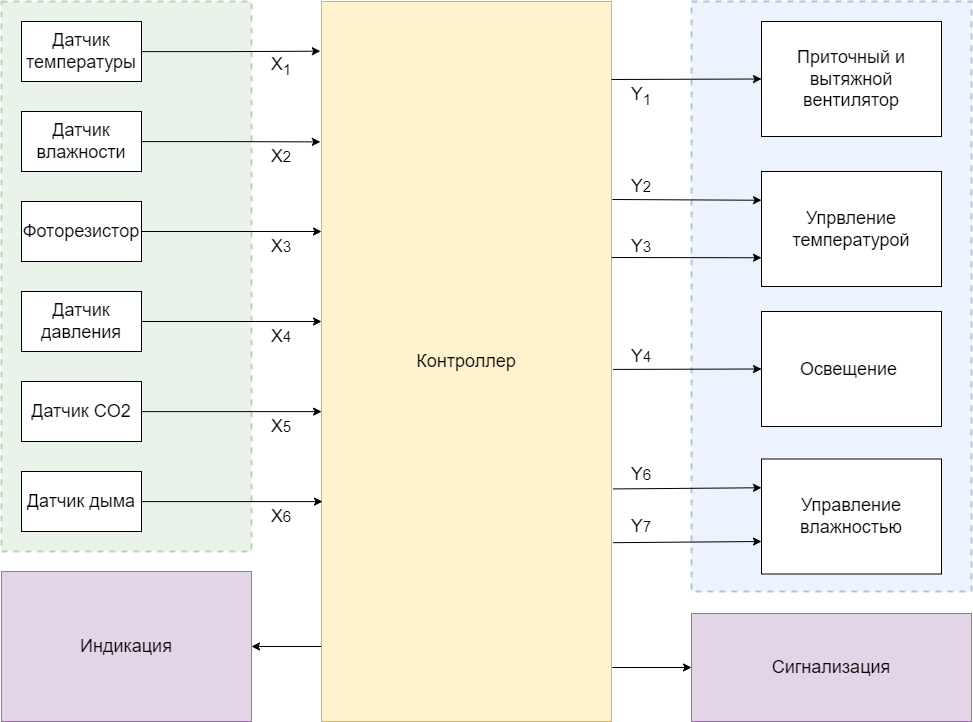

The diagram above was exported from draw.io. Its source (the exported page's mxGraphModel, read from the mxfile embedded in the PNG):
<mxGraphModel dx="3471" dy="1347" grid="1" gridSize="10" guides="1" tooltips="1" connect="1" arrows="1" fold="1" page="1" pageScale="1" pageWidth="1169" pageHeight="1654" math="0" shadow="0">
  <root>
    <mxCell id="0" />
    <mxCell id="1" parent="0" />
    <mxCell id="JR_0A8n3OGwCboEsffd9-19" value="" style="rounded=0;whiteSpace=wrap;html=1;fontSize=18;fillColor=#d5e8d4;strokeColor=#82b366;strokeWidth=2;dashed=1;opacity=50;" parent="1" vertex="1">
      <mxGeometry x="-1080" y="170" width="250" height="550" as="geometry" />
    </mxCell>
    <mxCell id="JR_0A8n3OGwCboEsffd9-20" style="edgeStyle=orthogonalEdgeStyle;rounded=0;orthogonalLoop=1;jettySize=auto;html=1;entryX=1;entryY=0.5;entryDx=0;entryDy=0;fontSize=18;" parent="1" source="JR_0A8n3OGwCboEsffd9-2" target="JR_0A8n3OGwCboEsffd9-16" edge="1">
      <mxGeometry relative="1" as="geometry">
        <Array as="points">
          <mxPoint x="-615" y="815" />
        </Array>
      </mxGeometry>
    </mxCell>
    <mxCell id="JR_0A8n3OGwCboEsffd9-2" value="&lt;font style=&quot;font-size: 18px;&quot;&gt;Контроллер&lt;/font&gt;" style="rounded=0;whiteSpace=wrap;html=1;fillColor=#fff2cc;strokeColor=#d6b656;" parent="1" vertex="1">
      <mxGeometry x="-760" y="170" width="290" height="720" as="geometry" />
    </mxCell>
    <mxCell id="JR_0A8n3OGwCboEsffd9-10" style="edgeStyle=orthogonalEdgeStyle;rounded=0;orthogonalLoop=1;jettySize=auto;html=1;entryX=-0.004;entryY=0.069;entryDx=0;entryDy=0;entryPerimeter=0;" parent="1" source="JR_0A8n3OGwCboEsffd9-3" target="JR_0A8n3OGwCboEsffd9-2" edge="1">
      <mxGeometry relative="1" as="geometry" />
    </mxCell>
    <mxCell id="JR_0A8n3OGwCboEsffd9-3" value="Датчик температуры" style="rounded=0;whiteSpace=wrap;html=1;fontSize=18;" parent="1" vertex="1">
      <mxGeometry x="-1060" y="190" width="120" height="60" as="geometry" />
    </mxCell>
    <mxCell id="JR_0A8n3OGwCboEsffd9-11" style="edgeStyle=orthogonalEdgeStyle;rounded=0;orthogonalLoop=1;jettySize=auto;html=1;entryX=-0.004;entryY=0.195;entryDx=0;entryDy=0;entryPerimeter=0;" parent="1" source="JR_0A8n3OGwCboEsffd9-4" target="JR_0A8n3OGwCboEsffd9-2" edge="1">
      <mxGeometry relative="1" as="geometry" />
    </mxCell>
    <mxCell id="JR_0A8n3OGwCboEsffd9-4" value="Датчик влажности" style="rounded=0;whiteSpace=wrap;html=1;fontSize=18;" parent="1" vertex="1">
      <mxGeometry x="-1060" y="280" width="120" height="60" as="geometry" />
    </mxCell>
    <mxCell id="JR_0A8n3OGwCboEsffd9-12" style="edgeStyle=orthogonalEdgeStyle;rounded=0;orthogonalLoop=1;jettySize=auto;html=1;" parent="1" source="JR_0A8n3OGwCboEsffd9-5" edge="1">
      <mxGeometry relative="1" as="geometry">
        <mxPoint x="-760" y="400" as="targetPoint" />
      </mxGeometry>
    </mxCell>
    <mxCell id="JR_0A8n3OGwCboEsffd9-5" value="Фоторезистор" style="rounded=0;whiteSpace=wrap;html=1;fontSize=18;" parent="1" vertex="1">
      <mxGeometry x="-1060" y="370" width="120" height="60" as="geometry" />
    </mxCell>
    <mxCell id="JR_0A8n3OGwCboEsffd9-13" style="edgeStyle=orthogonalEdgeStyle;rounded=0;orthogonalLoop=1;jettySize=auto;html=1;" parent="1" source="JR_0A8n3OGwCboEsffd9-6" edge="1">
      <mxGeometry relative="1" as="geometry">
        <mxPoint x="-760" y="490" as="targetPoint" />
      </mxGeometry>
    </mxCell>
    <mxCell id="JR_0A8n3OGwCboEsffd9-6" value="Датчик давления" style="rounded=0;whiteSpace=wrap;html=1;fontSize=18;" parent="1" vertex="1">
      <mxGeometry x="-1060" y="460" width="120" height="60" as="geometry" />
    </mxCell>
    <mxCell id="JR_0A8n3OGwCboEsffd9-14" style="edgeStyle=orthogonalEdgeStyle;rounded=0;orthogonalLoop=1;jettySize=auto;html=1;" parent="1" source="JR_0A8n3OGwCboEsffd9-7" edge="1">
      <mxGeometry relative="1" as="geometry">
        <mxPoint x="-760" y="580" as="targetPoint" />
        <Array as="points">
          <mxPoint x="-760" y="580" />
        </Array>
      </mxGeometry>
    </mxCell>
    <mxCell id="JR_0A8n3OGwCboEsffd9-7" value="Датчик CO2" style="rounded=0;whiteSpace=wrap;html=1;fontSize=18;" parent="1" vertex="1">
      <mxGeometry x="-1060" y="550" width="120" height="60" as="geometry" />
    </mxCell>
    <mxCell id="JR_0A8n3OGwCboEsffd9-15" style="edgeStyle=orthogonalEdgeStyle;rounded=0;orthogonalLoop=1;jettySize=auto;html=1;" parent="1" source="JR_0A8n3OGwCboEsffd9-8" edge="1">
      <mxGeometry relative="1" as="geometry">
        <mxPoint x="-759" y="670" as="targetPoint" />
        <Array as="points">
          <mxPoint x="-759" y="670" />
        </Array>
      </mxGeometry>
    </mxCell>
    <mxCell id="JR_0A8n3OGwCboEsffd9-8" value="Датчик дыма" style="rounded=0;whiteSpace=wrap;html=1;fontSize=18;" parent="1" vertex="1">
      <mxGeometry x="-1060" y="640" width="120" height="60" as="geometry" />
    </mxCell>
    <mxCell id="JR_0A8n3OGwCboEsffd9-16" value="Индикация" style="rounded=0;whiteSpace=wrap;html=1;fontSize=18;fillColor=#e1d5e7;strokeColor=#9673a6;" parent="1" vertex="1">
      <mxGeometry x="-1080" y="740" width="250" height="150" as="geometry" />
    </mxCell>
    <mxCell id="JR_0A8n3OGwCboEsffd9-18" value="" style="rounded=0;whiteSpace=wrap;html=1;fontSize=18;fillColor=#dae8fc;strokeColor=#6c8ebf;dashed=1;opacity=50;strokeWidth=2;" parent="1" vertex="1">
      <mxGeometry x="-390" y="170" width="280" height="590" as="geometry" />
    </mxCell>
    <mxCell id="JR_0A8n3OGwCboEsffd9-21" value="Приточный и вытяжной вентилятор" style="rounded=0;whiteSpace=wrap;html=1;fontSize=18;" parent="1" vertex="1">
      <mxGeometry x="-320" y="190" width="180" height="115" as="geometry" />
    </mxCell>
    <mxCell id="JR_0A8n3OGwCboEsffd9-24" value="Управление влажностью" style="rounded=0;whiteSpace=wrap;html=1;fontSize=18;" parent="1" vertex="1">
      <mxGeometry x="-320" y="627.5" width="180" height="115" as="geometry" />
    </mxCell>
    <mxCell id="JR_0A8n3OGwCboEsffd9-26" value="Освещение&amp;nbsp;" style="rounded=0;whiteSpace=wrap;html=1;fontSize=18;" parent="1" vertex="1">
      <mxGeometry x="-320" y="480" width="180" height="115" as="geometry" />
    </mxCell>
    <mxCell id="JR_0A8n3OGwCboEsffd9-27" value="" style="endArrow=classic;html=1;rounded=0;fontSize=18;entryX=0;entryY=0.5;entryDx=0;entryDy=0;" parent="1" target="JR_0A8n3OGwCboEsffd9-21" edge="1">
      <mxGeometry width="50" height="50" relative="1" as="geometry">
        <mxPoint x="-470" y="248" as="sourcePoint" />
        <mxPoint x="-440" y="240" as="targetPoint" />
      </mxGeometry>
    </mxCell>
    <mxCell id="JR_0A8n3OGwCboEsffd9-28" value="" style="endArrow=classic;html=1;rounded=0;fontSize=18;exitX=1.003;exitY=0.275;exitDx=0;exitDy=0;exitPerimeter=0;entryX=0;entryY=0.25;entryDx=0;entryDy=0;" parent="1" source="JR_0A8n3OGwCboEsffd9-2" edge="1" target="JR_0A8n3OGwCboEsffd9-35">
      <mxGeometry width="50" height="50" relative="1" as="geometry">
        <mxPoint x="-410" y="410" as="sourcePoint" />
        <mxPoint x="-320" y="355" as="targetPoint" />
      </mxGeometry>
    </mxCell>
    <mxCell id="JR_0A8n3OGwCboEsffd9-29" value="" style="endArrow=classic;html=1;rounded=0;fontSize=18;exitX=1.005;exitY=0.511;exitDx=0;exitDy=0;entryX=0;entryY=0.5;entryDx=0;entryDy=0;exitPerimeter=0;" parent="1" source="JR_0A8n3OGwCboEsffd9-2" target="JR_0A8n3OGwCboEsffd9-26" edge="1">
      <mxGeometry width="50" height="50" relative="1" as="geometry">
        <mxPoint x="-460.28999999999996" y="365.76" as="sourcePoint" />
        <mxPoint x="-310" y="365" as="targetPoint" />
      </mxGeometry>
    </mxCell>
    <mxCell id="JR_0A8n3OGwCboEsffd9-30" value="" style="endArrow=classic;html=1;rounded=0;fontSize=18;exitX=1.005;exitY=0.677;exitDx=0;exitDy=0;exitPerimeter=0;entryX=0;entryY=0.25;entryDx=0;entryDy=0;" parent="1" source="JR_0A8n3OGwCboEsffd9-2" edge="1" target="JR_0A8n3OGwCboEsffd9-24">
      <mxGeometry width="50" height="50" relative="1" as="geometry">
        <mxPoint x="-450.28999999999996" y="375.76" as="sourcePoint" />
        <mxPoint x="-320" y="575" as="targetPoint" />
      </mxGeometry>
    </mxCell>
    <mxCell id="JR_0A8n3OGwCboEsffd9-31" value="" style="endArrow=classic;html=1;rounded=0;fontSize=18;entryX=0;entryY=0.5;entryDx=0;entryDy=0;exitX=1.003;exitY=0.925;exitDx=0;exitDy=0;exitPerimeter=0;" parent="1" edge="1" target="HRFES05JHpBVg0rQmyw2-1" source="JR_0A8n3OGwCboEsffd9-2">
      <mxGeometry width="50" height="50" relative="1" as="geometry">
        <mxPoint x="-470" y="827" as="sourcePoint" />
        <mxPoint x="-320" y="694.8199999999999" as="targetPoint" />
      </mxGeometry>
    </mxCell>
    <mxCell id="JR_0A8n3OGwCboEsffd9-35" value="Упрвление температурой" style="rounded=0;whiteSpace=wrap;html=1;fontSize=18;" parent="1" vertex="1">
      <mxGeometry x="-320" y="340" width="180" height="115" as="geometry" />
    </mxCell>
    <mxCell id="JR_0A8n3OGwCboEsffd9-37" value="X&lt;sub&gt;1&lt;/sub&gt;" style="text;html=1;strokeColor=none;fillColor=none;align=center;verticalAlign=middle;whiteSpace=wrap;rounded=0;dashed=1;strokeWidth=2;fontSize=18;opacity=50;" parent="1" vertex="1">
      <mxGeometry x="-830" y="220" width="60" height="30" as="geometry" />
    </mxCell>
    <mxCell id="JR_0A8n3OGwCboEsffd9-38" value="X&lt;span style=&quot;font-size: 15px;&quot;&gt;2&lt;/span&gt;" style="text;html=1;strokeColor=none;fillColor=none;align=center;verticalAlign=middle;whiteSpace=wrap;rounded=0;dashed=1;strokeWidth=2;fontSize=18;opacity=50;" parent="1" vertex="1">
      <mxGeometry x="-830" y="310" width="60" height="30" as="geometry" />
    </mxCell>
    <mxCell id="JR_0A8n3OGwCboEsffd9-39" value="X&lt;span style=&quot;font-size: 15px;&quot;&gt;3&lt;/span&gt;" style="text;html=1;strokeColor=none;fillColor=none;align=center;verticalAlign=middle;whiteSpace=wrap;rounded=0;dashed=1;strokeWidth=2;fontSize=18;opacity=50;" parent="1" vertex="1">
      <mxGeometry x="-830" y="400" width="60" height="30" as="geometry" />
    </mxCell>
    <mxCell id="JR_0A8n3OGwCboEsffd9-40" value="X&lt;span style=&quot;font-size: 15px;&quot;&gt;4&lt;/span&gt;" style="text;html=1;strokeColor=none;fillColor=none;align=center;verticalAlign=middle;whiteSpace=wrap;rounded=0;dashed=1;strokeWidth=2;fontSize=18;opacity=50;" parent="1" vertex="1">
      <mxGeometry x="-830" y="490" width="60" height="30" as="geometry" />
    </mxCell>
    <mxCell id="JR_0A8n3OGwCboEsffd9-41" value="X&lt;span style=&quot;font-size: 15px;&quot;&gt;5&lt;/span&gt;" style="text;html=1;strokeColor=none;fillColor=none;align=center;verticalAlign=middle;whiteSpace=wrap;rounded=0;dashed=1;strokeWidth=2;fontSize=18;opacity=50;" parent="1" vertex="1">
      <mxGeometry x="-830" y="580" width="60" height="30" as="geometry" />
    </mxCell>
    <mxCell id="JR_0A8n3OGwCboEsffd9-42" value="X&lt;span style=&quot;font-size: 15px;&quot;&gt;6&lt;/span&gt;" style="text;html=1;strokeColor=none;fillColor=none;align=center;verticalAlign=middle;whiteSpace=wrap;rounded=0;dashed=1;strokeWidth=2;fontSize=18;opacity=50;" parent="1" vertex="1">
      <mxGeometry x="-830" y="670" width="60" height="30" as="geometry" />
    </mxCell>
    <mxCell id="JR_0A8n3OGwCboEsffd9-43" value="&lt;span style=&quot;font-size: 18px;&quot;&gt;Y&lt;/span&gt;&lt;sub&gt;1&lt;/sub&gt;" style="text;html=1;strokeColor=none;fillColor=none;align=center;verticalAlign=middle;whiteSpace=wrap;rounded=0;dashed=1;strokeWidth=2;fontSize=18;opacity=50;" parent="1" vertex="1">
      <mxGeometry x="-470" y="250" width="60" height="30" as="geometry" />
    </mxCell>
    <mxCell id="JR_0A8n3OGwCboEsffd9-45" value="&lt;span style=&quot;font-size: 18px;&quot;&gt;Y&lt;/span&gt;&lt;span style=&quot;font-size: 15px;&quot;&gt;2&lt;/span&gt;" style="text;html=1;strokeColor=none;fillColor=none;align=center;verticalAlign=middle;whiteSpace=wrap;rounded=0;dashed=1;strokeWidth=2;fontSize=18;opacity=50;" parent="1" vertex="1">
      <mxGeometry x="-470" y="340" width="60" height="30" as="geometry" />
    </mxCell>
    <mxCell id="JR_0A8n3OGwCboEsffd9-46" value="&lt;span style=&quot;font-size: 18px;&quot;&gt;Y&lt;/span&gt;&lt;span style=&quot;font-size: 15px;&quot;&gt;3&lt;/span&gt;" style="text;html=1;strokeColor=none;fillColor=none;align=center;verticalAlign=middle;whiteSpace=wrap;rounded=0;dashed=1;strokeWidth=2;fontSize=18;opacity=50;" parent="1" vertex="1">
      <mxGeometry x="-470" y="400" width="60" height="30" as="geometry" />
    </mxCell>
    <mxCell id="JR_0A8n3OGwCboEsffd9-47" value="&lt;span style=&quot;font-size: 18px;&quot;&gt;Y&lt;/span&gt;&lt;span style=&quot;font-size: 15px;&quot;&gt;4&lt;/span&gt;" style="text;html=1;strokeColor=none;fillColor=none;align=center;verticalAlign=middle;whiteSpace=wrap;rounded=0;dashed=1;strokeWidth=2;fontSize=18;opacity=50;" parent="1" vertex="1">
      <mxGeometry x="-470" y="510" width="60" height="30" as="geometry" />
    </mxCell>
    <mxCell id="HRFES05JHpBVg0rQmyw2-1" value="Сигнализация" style="rounded=0;whiteSpace=wrap;html=1;fontSize=18;fillColor=#e1d5e7;strokeColor=#9673a6;" vertex="1" parent="1">
      <mxGeometry x="-390" y="782" width="280" height="108" as="geometry" />
    </mxCell>
    <mxCell id="HRFES05JHpBVg0rQmyw2-2" value="" style="endArrow=classic;html=1;rounded=0;fontSize=18;exitX=1.005;exitY=0.677;exitDx=0;exitDy=0;exitPerimeter=0;entryX=0;entryY=0.25;entryDx=0;entryDy=0;" edge="1" parent="1">
      <mxGeometry width="50" height="50" relative="1" as="geometry">
        <mxPoint x="-468.5499999999997" y="711.19" as="sourcePoint" />
        <mxPoint x="-320" y="710.0000000000002" as="targetPoint" />
      </mxGeometry>
    </mxCell>
    <mxCell id="HRFES05JHpBVg0rQmyw2-3" value="" style="endArrow=classic;html=1;rounded=0;fontSize=18;entryX=0;entryY=0.75;entryDx=0;entryDy=0;" edge="1" parent="1" target="JR_0A8n3OGwCboEsffd9-35">
      <mxGeometry width="50" height="50" relative="1" as="geometry">
        <mxPoint x="-470" y="426" as="sourcePoint" />
        <mxPoint x="-320" y="429" as="targetPoint" />
      </mxGeometry>
    </mxCell>
    <mxCell id="HRFES05JHpBVg0rQmyw2-5" value="&lt;span style=&quot;font-size: 18px;&quot;&gt;Y&lt;/span&gt;&lt;span style=&quot;font-size: 15px;&quot;&gt;6&lt;/span&gt;" style="text;html=1;strokeColor=none;fillColor=none;align=center;verticalAlign=middle;whiteSpace=wrap;rounded=0;dashed=1;strokeWidth=2;fontSize=18;opacity=50;" vertex="1" parent="1">
      <mxGeometry x="-470" y="627.5" width="60" height="30" as="geometry" />
    </mxCell>
    <mxCell id="HRFES05JHpBVg0rQmyw2-6" value="&lt;span style=&quot;font-size: 18px;&quot;&gt;Y&lt;/span&gt;&lt;span style=&quot;font-size: 15px;&quot;&gt;7&lt;/span&gt;" style="text;html=1;strokeColor=none;fillColor=none;align=center;verticalAlign=middle;whiteSpace=wrap;rounded=0;dashed=1;strokeWidth=2;fontSize=18;opacity=50;" vertex="1" parent="1">
      <mxGeometry x="-470" y="680" width="60" height="30" as="geometry" />
    </mxCell>
  </root>
</mxGraphModel>